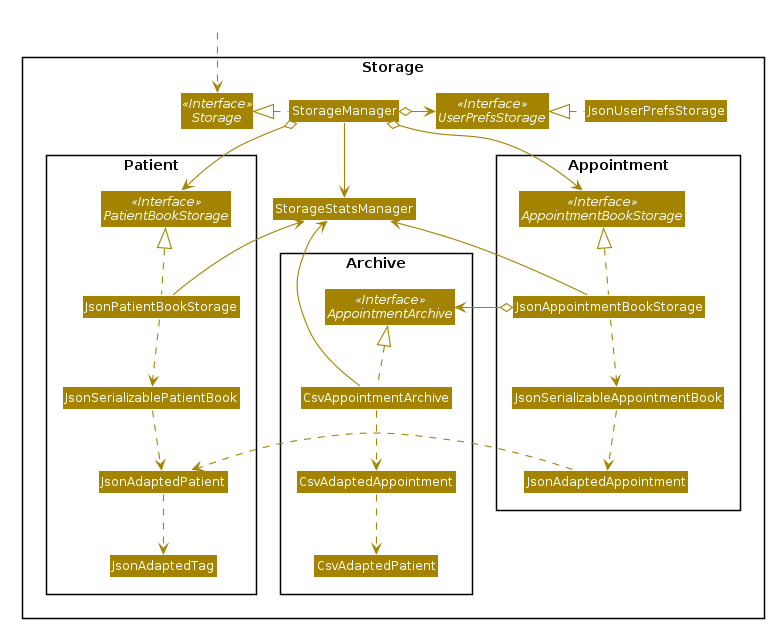

The diagram above was rendered by PlantUML. Its source (embedded in the PNG):
@startuml








skinparam BackgroundColor #FFFFFFF

skinparam Shadowing false

skinparam Class {
    FontColor #FFFFFF
    BorderThickness 1
    BorderColor #FFFFFF
    StereotypeFontColor #FFFFFF
    FontName Arial
}

skinparam Actor {
    BorderColor #000000
    Color #000000
    FontName Arial
}

skinparam Sequence {
    MessageAlign center
    BoxFontSize 15
    BoxPadding 0
    BoxFontColor #FFFFFF
    FontName Arial
}

skinparam Participant {
    FontColor #FFFFFFF
    Padding 20
}

skinparam MinClassWidth 50
skinparam ParticipantPadding 10
skinparam Shadowing false
skinparam DefaultTextAlignment center
skinparam packageStyle Rectangle

hide footbox
hide members
hide circle
skinparam arrowThickness 1.1
skinparam arrowColor #A38300
skinparam classBackgroundColor #A38300

Package Storage <<Rectangle>> {
Interface Storage <<Interface>>
Class StorageManager

Interface UserPrefsStorage <<Interface>>
Class JsonUserPrefsStorage

Package Patient {
Interface PatientBookStorage <<Interface>>
Class JsonPatientBookStorage
Class JsonSerializablePatientBook
Class JsonAdaptedPatient
Class JsonAdaptedTag
}

Package Appointment {
Interface AppointmentBookStorage <<Interface>>
Class JsonAppointmentBookStorage
Class JsonSerializableAppointmentBook
Class JsonAdaptedAppointment
}

Package Archive {
Interface AppointmentArchive <<Interface>>
Class CsvAppointmentArchive
Class CsvAdaptedAppointment
Class CsvAdaptedPatient
}

Class StorageStatsManager
}

Class HiddenOutside #FFFFFF
HiddenOutside ..> Storage

StorageManager .left.|> Storage
StorageManager o-right-> UserPrefsStorage
StorageManager o--> PatientBookStorage
StorageManager o--> AppointmentBookStorage

JsonUserPrefsStorage .left.|> UserPrefsStorage

JsonPatientBookStorage .up.|> PatientBookStorage
JsonPatientBookStorage ..> JsonSerializablePatientBook
JsonSerializablePatientBook .down.> JsonAdaptedPatient
JsonAdaptedPatient ..> JsonAdaptedTag

JsonAppointmentBookStorage .up.|> AppointmentBookStorage
JsonAppointmentBookStorage .down.> JsonSerializableAppointmentBook
JsonSerializableAppointmentBook ..> JsonAdaptedAppointment
JsonAdaptedAppointment .right.> JsonAdaptedPatient

JsonAppointmentBookStorage o-right-> AppointmentArchive
CsvAppointmentArchive .up.|> AppointmentArchive
CsvAppointmentArchive .down.> CsvAdaptedAppointment
CsvAdaptedAppointment ..> CsvAdaptedPatient

StorageManager --> StorageStatsManager
JsonAppointmentBookStorage -up-> StorageStatsManager
JsonPatientBookStorage -up-> StorageStatsManager
CsvAppointmentArchive -up-> StorageStatsManager
@enduml